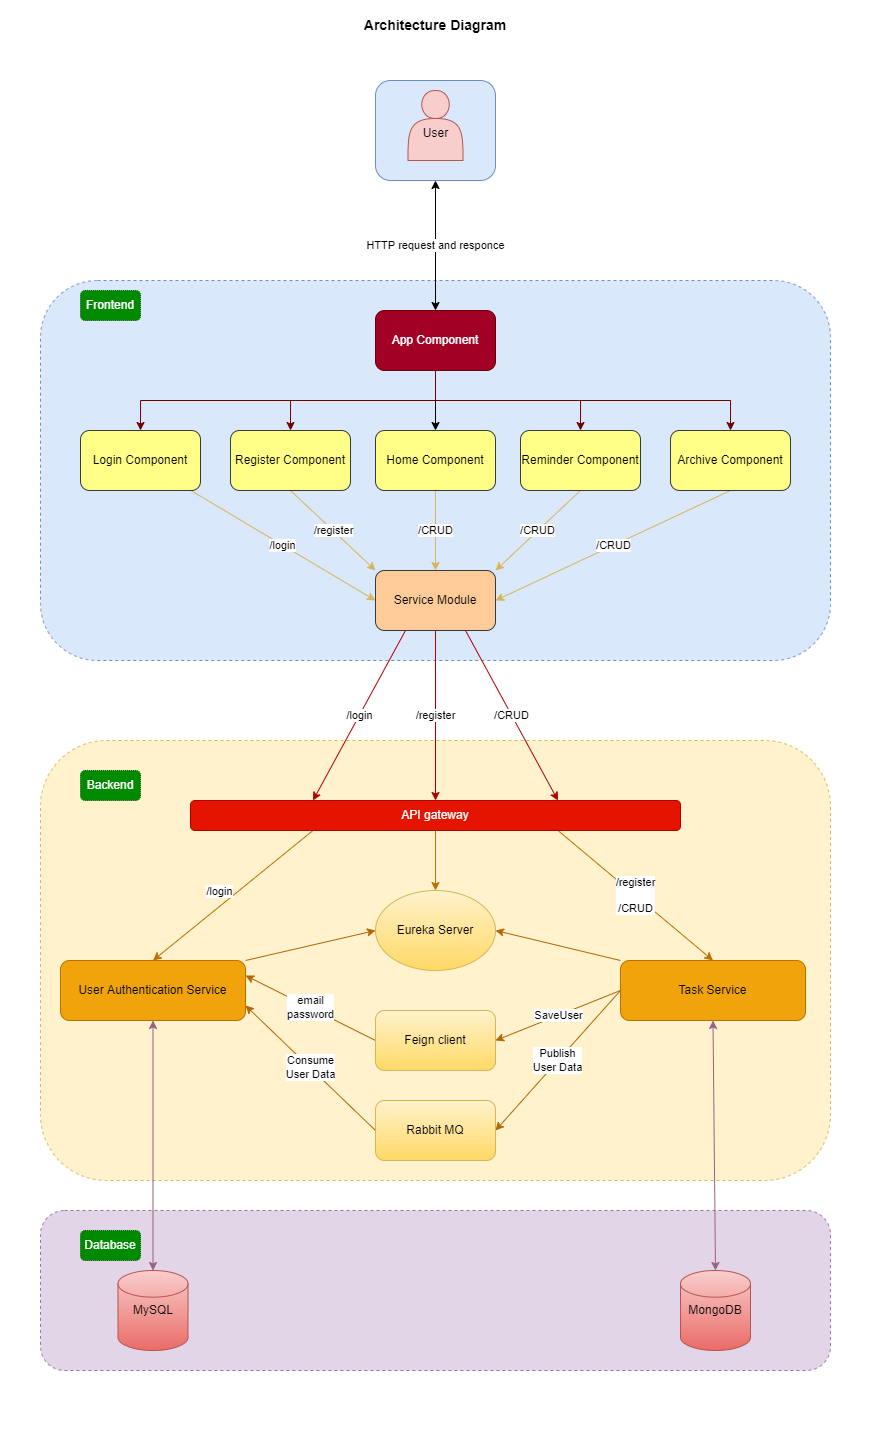

The diagram above was exported from draw.io. Its source (the exported page's mxGraphModel, read from the mxfile embedded in the PNG):
<mxGraphModel dx="965" dy="1620" grid="1" gridSize="10" guides="1" tooltips="1" connect="1" arrows="1" fold="1" page="1" pageScale="1" pageWidth="850" pageHeight="1100" math="0" shadow="0">
  <root>
    <mxCell id="0" />
    <mxCell id="1" parent="0" />
    <mxCell id="0sBfNDkXKFMIlolbyzv5-58" value="" style="rounded=0;whiteSpace=wrap;html=1;dashed=1;dashPattern=1 1;strokeColor=none;strokeWidth=1;" parent="1" vertex="1">
      <mxGeometry y="-660" width="870" height="1440" as="geometry" />
    </mxCell>
    <mxCell id="0sBfNDkXKFMIlolbyzv5-46" value="" style="rounded=1;whiteSpace=wrap;html=1;strokeColor=#6c8ebf;strokeWidth=1;fillColor=#dae8fc;" parent="1" vertex="1">
      <mxGeometry x="375" y="-580" width="120" height="100" as="geometry" />
    </mxCell>
    <mxCell id="0sBfNDkXKFMIlolbyzv5-26" value="" style="rounded=1;whiteSpace=wrap;html=1;strokeColor=#6c8ebf;strokeWidth=1;dashed=1;fillColor=#dae8fc;" parent="1" vertex="1">
      <mxGeometry x="40" y="-380" width="790" height="380" as="geometry" />
    </mxCell>
    <mxCell id="0sBfNDkXKFMIlolbyzv5-28" value="" style="rounded=1;whiteSpace=wrap;html=1;dashed=1;strokeColor=#9673a6;strokeWidth=1;fillColor=#e1d5e7;" parent="1" vertex="1">
      <mxGeometry x="40" y="550" width="790" height="160" as="geometry" />
    </mxCell>
    <mxCell id="0sBfNDkXKFMIlolbyzv5-25" value="" style="rounded=1;whiteSpace=wrap;html=1;strokeColor=#d6b656;strokeWidth=1;dashed=1;fillColor=#fff2cc;" parent="1" vertex="1">
      <mxGeometry x="40" y="80" width="790" height="440" as="geometry" />
    </mxCell>
    <mxCell id="0sBfNDkXKFMIlolbyzv5-6" value="/register&lt;br&gt;&lt;br&gt;/CRUD" style="rounded=0;orthogonalLoop=1;jettySize=auto;html=1;exitX=0.75;exitY=1;exitDx=0;exitDy=0;entryX=0.5;entryY=0;entryDx=0;entryDy=0;strokeColor=#BD7000;fillColor=#f0a30a;" parent="1" source="0sBfNDkXKFMIlolbyzv5-2" target="0sBfNDkXKFMIlolbyzv5-5" edge="1">
      <mxGeometry relative="1" as="geometry" />
    </mxCell>
    <mxCell id="0sBfNDkXKFMIlolbyzv5-4" value="/login" style="rounded=0;orthogonalLoop=1;jettySize=auto;html=1;entryX=0.5;entryY=0;entryDx=0;entryDy=0;exitX=0.25;exitY=1;exitDx=0;exitDy=0;fillColor=#f0a30a;strokeColor=#BD7000;" parent="1" source="0sBfNDkXKFMIlolbyzv5-2" target="0sBfNDkXKFMIlolbyzv5-3" edge="1">
      <mxGeometry x="0.0805" y="-12" relative="1" as="geometry">
        <mxPoint x="1" as="offset" />
      </mxGeometry>
    </mxCell>
    <mxCell id="0sBfNDkXKFMIlolbyzv5-27" style="edgeStyle=none;rounded=0;orthogonalLoop=1;jettySize=auto;html=1;exitX=0.5;exitY=1;exitDx=0;exitDy=0;entryX=0.5;entryY=0;entryDx=0;entryDy=0;endArrow=classic;endFill=1;strokeColor=#BD7000;fillColor=#f0a30a;" parent="1" source="0sBfNDkXKFMIlolbyzv5-2" target="0sBfNDkXKFMIlolbyzv5-8" edge="1">
      <mxGeometry relative="1" as="geometry" />
    </mxCell>
    <mxCell id="0sBfNDkXKFMIlolbyzv5-43" value="/login" style="edgeStyle=none;rounded=0;orthogonalLoop=1;jettySize=auto;html=1;exitX=0.25;exitY=1;exitDx=0;exitDy=0;entryX=0.25;entryY=0;entryDx=0;entryDy=0;endArrow=classic;endFill=1;strokeColor=#B20000;fillColor=#e51400;" parent="1" source="0sBfNDkXKFMIlolbyzv5-29" target="0sBfNDkXKFMIlolbyzv5-2" edge="1">
      <mxGeometry relative="1" as="geometry" />
    </mxCell>
    <mxCell id="0sBfNDkXKFMIlolbyzv5-2" value="API gateway" style="text;html=1;strokeColor=#B20000;fillColor=#e51400;align=center;verticalAlign=middle;whiteSpace=wrap;rounded=1;fontColor=#ffffff;" parent="1" vertex="1">
      <mxGeometry x="190" y="140" width="490" height="30" as="geometry" />
    </mxCell>
    <mxCell id="0sBfNDkXKFMIlolbyzv5-9" style="rounded=0;orthogonalLoop=1;jettySize=auto;html=1;exitX=1;exitY=0;exitDx=0;exitDy=0;entryX=0;entryY=0.5;entryDx=0;entryDy=0;fillColor=#fad7ac;strokeColor=#b46504;" parent="1" source="0sBfNDkXKFMIlolbyzv5-3" target="0sBfNDkXKFMIlolbyzv5-8" edge="1">
      <mxGeometry relative="1" as="geometry" />
    </mxCell>
    <mxCell id="0sBfNDkXKFMIlolbyzv5-3" value="User Authentication Service" style="whiteSpace=wrap;html=1;fillColor=#f0a30a;rounded=1;fontColor=#000000;strokeColor=#BD7000;" parent="1" vertex="1">
      <mxGeometry x="60" y="300" width="185" height="60" as="geometry" />
    </mxCell>
    <mxCell id="0sBfNDkXKFMIlolbyzv5-10" style="rounded=0;orthogonalLoop=1;jettySize=auto;html=1;exitX=0;exitY=0;exitDx=0;exitDy=0;entryX=1;entryY=0.5;entryDx=0;entryDy=0;fillColor=#fad7ac;strokeColor=#b46504;" parent="1" source="0sBfNDkXKFMIlolbyzv5-5" target="0sBfNDkXKFMIlolbyzv5-8" edge="1">
      <mxGeometry relative="1" as="geometry" />
    </mxCell>
    <mxCell id="0sBfNDkXKFMIlolbyzv5-13" value="Publish&lt;br&gt;User Data" style="rounded=0;orthogonalLoop=1;jettySize=auto;html=1;exitX=0;exitY=0.5;exitDx=0;exitDy=0;entryX=1;entryY=0.5;entryDx=0;entryDy=0;fillColor=#fad7ac;strokeColor=#b46504;" parent="1" source="0sBfNDkXKFMIlolbyzv5-5" target="0sBfNDkXKFMIlolbyzv5-11" edge="1">
      <mxGeometry relative="1" as="geometry" />
    </mxCell>
    <mxCell id="0sBfNDkXKFMIlolbyzv5-15" value="SaveUser" style="rounded=0;orthogonalLoop=1;jettySize=auto;html=1;exitX=0;exitY=0.5;exitDx=0;exitDy=0;entryX=1;entryY=0.5;entryDx=0;entryDy=0;fillColor=#fad7ac;strokeColor=#b46504;" parent="1" source="0sBfNDkXKFMIlolbyzv5-5" target="0sBfNDkXKFMIlolbyzv5-12" edge="1">
      <mxGeometry relative="1" as="geometry" />
    </mxCell>
    <mxCell id="0sBfNDkXKFMIlolbyzv5-5" value="Task Service" style="whiteSpace=wrap;html=1;fillColor=#f0a30a;rounded=1;fontColor=#000000;strokeColor=#BD7000;" parent="1" vertex="1">
      <mxGeometry x="620" y="300" width="185" height="60" as="geometry" />
    </mxCell>
    <mxCell id="0sBfNDkXKFMIlolbyzv5-8" value="Eureka Server" style="ellipse;whiteSpace=wrap;html=1;rounded=1;fillColor=#fff2cc;strokeColor=#d6b656;gradientColor=#ffd966;" parent="1" vertex="1">
      <mxGeometry x="375" y="230" width="120" height="80" as="geometry" />
    </mxCell>
    <mxCell id="0sBfNDkXKFMIlolbyzv5-14" value="Consume&lt;br&gt;User Data" style="rounded=0;orthogonalLoop=1;jettySize=auto;html=1;entryX=1;entryY=0.75;entryDx=0;entryDy=0;endArrow=classic;endFill=1;exitX=0;exitY=0.5;exitDx=0;exitDy=0;fillColor=#fad7ac;strokeColor=#b46504;" parent="1" source="0sBfNDkXKFMIlolbyzv5-11" target="0sBfNDkXKFMIlolbyzv5-3" edge="1">
      <mxGeometry relative="1" as="geometry">
        <mxPoint x="250" y="340" as="targetPoint" />
      </mxGeometry>
    </mxCell>
    <mxCell id="0sBfNDkXKFMIlolbyzv5-11" value="Rabbit MQ" style="rounded=1;whiteSpace=wrap;html=1;strokeColor=#d6b656;fillColor=#fff2cc;gradientColor=#ffd966;" parent="1" vertex="1">
      <mxGeometry x="375" y="440" width="120" height="60" as="geometry" />
    </mxCell>
    <mxCell id="0sBfNDkXKFMIlolbyzv5-16" value="email&lt;br&gt;password" style="rounded=0;orthogonalLoop=1;jettySize=auto;html=1;exitX=0;exitY=0.5;exitDx=0;exitDy=0;entryX=1;entryY=0.25;entryDx=0;entryDy=0;fillColor=#fad7ac;strokeColor=#b46504;" parent="1" source="0sBfNDkXKFMIlolbyzv5-12" target="0sBfNDkXKFMIlolbyzv5-3" edge="1">
      <mxGeometry relative="1" as="geometry" />
    </mxCell>
    <mxCell id="0sBfNDkXKFMIlolbyzv5-12" value="Feign client" style="rounded=1;whiteSpace=wrap;html=1;strokeColor=#d6b656;fillColor=#fff2cc;gradientColor=#ffd966;" parent="1" vertex="1">
      <mxGeometry x="375" y="350" width="120" height="60" as="geometry" />
    </mxCell>
    <mxCell id="0sBfNDkXKFMIlolbyzv5-18" value="MySQL" style="strokeWidth=1;html=1;shape=mxgraph.flowchart.database;whiteSpace=wrap;rounded=1;fillColor=#f8cecc;gradientColor=#ea6b66;strokeColor=#b85450;" parent="1" vertex="1">
      <mxGeometry x="117.5" y="610" width="70" height="80" as="geometry" />
    </mxCell>
    <mxCell id="0sBfNDkXKFMIlolbyzv5-19" value="MongoDB" style="strokeWidth=1;html=1;shape=mxgraph.flowchart.database;whiteSpace=wrap;rounded=1;fillColor=#f8cecc;gradientColor=#ea6b66;strokeColor=#b85450;" parent="1" vertex="1">
      <mxGeometry x="680" y="610" width="70" height="80" as="geometry" />
    </mxCell>
    <mxCell id="0sBfNDkXKFMIlolbyzv5-23" value="" style="endArrow=classic;startArrow=classic;html=1;rounded=0;strokeColor=#996185;entryX=0.5;entryY=1;entryDx=0;entryDy=0;exitX=0.5;exitY=0;exitDx=0;exitDy=0;exitPerimeter=0;fillColor=#e6d0de;gradientColor=#d5739d;" parent="1" source="0sBfNDkXKFMIlolbyzv5-18" target="0sBfNDkXKFMIlolbyzv5-3" edge="1">
      <mxGeometry width="50" height="50" relative="1" as="geometry">
        <mxPoint x="400" y="330" as="sourcePoint" />
        <mxPoint x="450" y="280" as="targetPoint" />
        <Array as="points" />
      </mxGeometry>
    </mxCell>
    <mxCell id="0sBfNDkXKFMIlolbyzv5-24" value="" style="endArrow=classic;startArrow=classic;html=1;rounded=0;strokeColor=#996185;exitX=0.5;exitY=0;exitDx=0;exitDy=0;exitPerimeter=0;entryX=0.5;entryY=1;entryDx=0;entryDy=0;fillColor=#e6d0de;gradientColor=#d5739d;" parent="1" source="0sBfNDkXKFMIlolbyzv5-19" target="0sBfNDkXKFMIlolbyzv5-5" edge="1">
      <mxGeometry width="50" height="50" relative="1" as="geometry">
        <mxPoint x="400" y="330" as="sourcePoint" />
        <mxPoint x="450" y="280" as="targetPoint" />
      </mxGeometry>
    </mxCell>
    <mxCell id="0sBfNDkXKFMIlolbyzv5-42" value="/CRUD" style="edgeStyle=none;rounded=0;orthogonalLoop=1;jettySize=auto;html=1;exitX=0.75;exitY=1;exitDx=0;exitDy=0;entryX=0.75;entryY=0;entryDx=0;entryDy=0;endArrow=classic;endFill=1;strokeColor=#B20000;fillColor=#e51400;" parent="1" source="0sBfNDkXKFMIlolbyzv5-29" target="0sBfNDkXKFMIlolbyzv5-2" edge="1">
      <mxGeometry relative="1" as="geometry" />
    </mxCell>
    <mxCell id="0sBfNDkXKFMIlolbyzv5-49" value="/register" style="edgeStyle=none;rounded=0;orthogonalLoop=1;jettySize=auto;html=1;exitX=0.5;exitY=1;exitDx=0;exitDy=0;entryX=0.5;entryY=0;entryDx=0;entryDy=0;endArrow=classic;endFill=1;strokeColor=#B20000;fillColor=#e51400;" parent="1" source="0sBfNDkXKFMIlolbyzv5-29" target="0sBfNDkXKFMIlolbyzv5-2" edge="1">
      <mxGeometry relative="1" as="geometry" />
    </mxCell>
    <mxCell id="0sBfNDkXKFMIlolbyzv5-29" value="Service Module" style="rounded=1;whiteSpace=wrap;html=1;strokeColor=#36393d;strokeWidth=1;fillColor=#ffcc99;" parent="1" vertex="1">
      <mxGeometry x="375" y="-90" width="120" height="60" as="geometry" />
    </mxCell>
    <mxCell id="0sBfNDkXKFMIlolbyzv5-36" value="/login" style="edgeStyle=none;rounded=0;orthogonalLoop=1;jettySize=auto;html=1;entryX=0;entryY=0.5;entryDx=0;entryDy=0;endArrow=classic;endFill=1;strokeColor=#d6b656;fillColor=#fff2cc;gradientColor=#ffd966;" parent="1" source="0sBfNDkXKFMIlolbyzv5-30" target="0sBfNDkXKFMIlolbyzv5-29" edge="1">
      <mxGeometry relative="1" as="geometry" />
    </mxCell>
    <mxCell id="0sBfNDkXKFMIlolbyzv5-30" value="Login Component" style="rounded=1;whiteSpace=wrap;html=1;strokeColor=#36393d;strokeWidth=1;fillColor=#ffff88;" parent="1" vertex="1">
      <mxGeometry x="80" y="-230" width="120" height="60" as="geometry" />
    </mxCell>
    <mxCell id="0sBfNDkXKFMIlolbyzv5-37" value="/register" style="edgeStyle=none;rounded=0;orthogonalLoop=1;jettySize=auto;html=1;exitX=0.5;exitY=1;exitDx=0;exitDy=0;entryX=0;entryY=0;entryDx=0;entryDy=0;endArrow=classic;endFill=1;strokeColor=#d6b656;fillColor=#fff2cc;gradientColor=#ffd966;" parent="1" source="0sBfNDkXKFMIlolbyzv5-31" target="0sBfNDkXKFMIlolbyzv5-29" edge="1">
      <mxGeometry relative="1" as="geometry" />
    </mxCell>
    <mxCell id="0sBfNDkXKFMIlolbyzv5-31" value="Register Component" style="rounded=1;whiteSpace=wrap;html=1;strokeColor=#36393d;strokeWidth=1;fillColor=#ffff88;" parent="1" vertex="1">
      <mxGeometry x="230" y="-230" width="120" height="60" as="geometry" />
    </mxCell>
    <mxCell id="0sBfNDkXKFMIlolbyzv5-38" value="/CRUD" style="edgeStyle=none;rounded=0;orthogonalLoop=1;jettySize=auto;html=1;exitX=0.5;exitY=1;exitDx=0;exitDy=0;entryX=0.5;entryY=0;entryDx=0;entryDy=0;endArrow=classic;endFill=1;strokeColor=#d6b656;fillColor=#fff2cc;gradientColor=#ffd966;" parent="1" source="0sBfNDkXKFMIlolbyzv5-32" target="0sBfNDkXKFMIlolbyzv5-29" edge="1">
      <mxGeometry relative="1" as="geometry" />
    </mxCell>
    <mxCell id="0sBfNDkXKFMIlolbyzv5-32" value="Home Component" style="rounded=1;whiteSpace=wrap;html=1;strokeColor=#36393d;strokeWidth=1;fillColor=#ffff88;" parent="1" vertex="1">
      <mxGeometry x="375" y="-230" width="120" height="60" as="geometry" />
    </mxCell>
    <mxCell id="0sBfNDkXKFMIlolbyzv5-39" value="/CRUD" style="edgeStyle=none;rounded=0;orthogonalLoop=1;jettySize=auto;html=1;exitX=0.5;exitY=1;exitDx=0;exitDy=0;entryX=1;entryY=0;entryDx=0;entryDy=0;endArrow=classic;endFill=1;strokeColor=#d6b656;fillColor=#fff2cc;gradientColor=#ffd966;" parent="1" source="0sBfNDkXKFMIlolbyzv5-33" target="0sBfNDkXKFMIlolbyzv5-29" edge="1">
      <mxGeometry relative="1" as="geometry" />
    </mxCell>
    <mxCell id="0sBfNDkXKFMIlolbyzv5-33" value="Reminder Component" style="rounded=1;whiteSpace=wrap;html=1;strokeColor=#36393d;strokeWidth=1;fillColor=#ffff88;" parent="1" vertex="1">
      <mxGeometry x="520" y="-230" width="120" height="60" as="geometry" />
    </mxCell>
    <mxCell id="0sBfNDkXKFMIlolbyzv5-50" style="edgeStyle=orthogonalEdgeStyle;rounded=0;orthogonalLoop=1;jettySize=auto;html=1;exitX=0.5;exitY=1;exitDx=0;exitDy=0;entryX=0.5;entryY=0;entryDx=0;entryDy=0;endArrow=classic;endFill=1;strokeColor=#6F0000;fillColor=#a20025;" parent="1" source="0sBfNDkXKFMIlolbyzv5-34" target="0sBfNDkXKFMIlolbyzv5-30" edge="1">
      <mxGeometry relative="1" as="geometry" />
    </mxCell>
    <mxCell id="0sBfNDkXKFMIlolbyzv5-51" style="edgeStyle=orthogonalEdgeStyle;rounded=0;orthogonalLoop=1;jettySize=auto;html=1;exitX=0.5;exitY=1;exitDx=0;exitDy=0;entryX=0.5;entryY=0;entryDx=0;entryDy=0;endArrow=classic;endFill=1;strokeColor=#6F0000;fillColor=#a20025;" parent="1" source="0sBfNDkXKFMIlolbyzv5-34" target="0sBfNDkXKFMIlolbyzv5-31" edge="1">
      <mxGeometry relative="1" as="geometry" />
    </mxCell>
    <mxCell id="0sBfNDkXKFMIlolbyzv5-52" style="edgeStyle=orthogonalEdgeStyle;rounded=0;orthogonalLoop=1;jettySize=auto;html=1;exitX=0.5;exitY=1;exitDx=0;exitDy=0;entryX=0.5;entryY=0;entryDx=0;entryDy=0;endArrow=classic;endFill=1;strokeColor=default;" parent="1" source="0sBfNDkXKFMIlolbyzv5-34" target="0sBfNDkXKFMIlolbyzv5-32" edge="1">
      <mxGeometry relative="1" as="geometry" />
    </mxCell>
    <mxCell id="0sBfNDkXKFMIlolbyzv5-53" style="edgeStyle=orthogonalEdgeStyle;rounded=0;orthogonalLoop=1;jettySize=auto;html=1;exitX=0.5;exitY=1;exitDx=0;exitDy=0;entryX=0.5;entryY=0;entryDx=0;entryDy=0;endArrow=classic;endFill=1;strokeColor=#6F0000;fillColor=#a20025;" parent="1" source="0sBfNDkXKFMIlolbyzv5-34" target="0sBfNDkXKFMIlolbyzv5-33" edge="1">
      <mxGeometry relative="1" as="geometry" />
    </mxCell>
    <mxCell id="0sBfNDkXKFMIlolbyzv5-54" style="edgeStyle=orthogonalEdgeStyle;rounded=0;orthogonalLoop=1;jettySize=auto;html=1;exitX=0.5;exitY=1;exitDx=0;exitDy=0;entryX=0.5;entryY=0;entryDx=0;entryDy=0;endArrow=classic;endFill=1;strokeColor=#6F0000;fillColor=#a20025;" parent="1" source="0sBfNDkXKFMIlolbyzv5-34" target="0sBfNDkXKFMIlolbyzv5-35" edge="1">
      <mxGeometry relative="1" as="geometry" />
    </mxCell>
    <mxCell id="0sBfNDkXKFMIlolbyzv5-34" value="App Component" style="rounded=1;whiteSpace=wrap;html=1;strokeColor=#6F0000;strokeWidth=1;fillColor=#a20025;fontColor=#ffffff;" parent="1" vertex="1">
      <mxGeometry x="375" y="-350" width="120" height="60" as="geometry" />
    </mxCell>
    <mxCell id="0sBfNDkXKFMIlolbyzv5-40" value="/CRUD" style="edgeStyle=none;rounded=0;orthogonalLoop=1;jettySize=auto;html=1;exitX=0.5;exitY=1;exitDx=0;exitDy=0;entryX=1;entryY=0.5;entryDx=0;entryDy=0;endArrow=classic;endFill=1;strokeColor=#d6b656;fillColor=#fff2cc;gradientColor=#ffd966;" parent="1" source="0sBfNDkXKFMIlolbyzv5-35" target="0sBfNDkXKFMIlolbyzv5-29" edge="1">
      <mxGeometry relative="1" as="geometry" />
    </mxCell>
    <mxCell id="0sBfNDkXKFMIlolbyzv5-35" value="Archive Component" style="rounded=1;whiteSpace=wrap;html=1;strokeColor=#36393d;strokeWidth=1;fillColor=#ffff88;" parent="1" vertex="1">
      <mxGeometry x="670" y="-230" width="120" height="60" as="geometry" />
    </mxCell>
    <mxCell id="0sBfNDkXKFMIlolbyzv5-45" value="&lt;br&gt;User" style="shape=actor;whiteSpace=wrap;html=1;rounded=1;strokeColor=#b85450;strokeWidth=1;fillColor=#f8cecc;" parent="1" vertex="1">
      <mxGeometry x="407.5" y="-570" width="55" height="70" as="geometry" />
    </mxCell>
    <mxCell id="0sBfNDkXKFMIlolbyzv5-48" value="HTTP request and responce" style="endArrow=classic;startArrow=classic;html=1;rounded=0;strokeColor=default;entryX=0.5;entryY=1;entryDx=0;entryDy=0;exitX=0.5;exitY=0;exitDx=0;exitDy=0;" parent="1" source="0sBfNDkXKFMIlolbyzv5-34" target="0sBfNDkXKFMIlolbyzv5-46" edge="1">
      <mxGeometry width="50" height="50" relative="1" as="geometry">
        <mxPoint x="420" y="-250" as="sourcePoint" />
        <mxPoint x="470" y="-300" as="targetPoint" />
      </mxGeometry>
    </mxCell>
    <mxCell id="0sBfNDkXKFMIlolbyzv5-55" value="Frontend" style="text;html=1;strokeColor=#005700;fillColor=#008a00;align=center;verticalAlign=middle;whiteSpace=wrap;rounded=1;dashed=1;dashPattern=1 1;fontColor=#ffffff;" parent="1" vertex="1">
      <mxGeometry x="80" y="-370" width="60" height="30" as="geometry" />
    </mxCell>
    <mxCell id="0sBfNDkXKFMIlolbyzv5-56" value="Backend" style="text;html=1;strokeColor=#005700;fillColor=#008a00;align=center;verticalAlign=middle;whiteSpace=wrap;rounded=1;dashed=1;dashPattern=1 1;fontColor=#ffffff;" parent="1" vertex="1">
      <mxGeometry x="80" y="110" width="60" height="30" as="geometry" />
    </mxCell>
    <mxCell id="0sBfNDkXKFMIlolbyzv5-57" value="Database" style="text;html=1;strokeColor=#005700;fillColor=#008a00;align=center;verticalAlign=middle;whiteSpace=wrap;rounded=1;dashed=1;dashPattern=1 1;fontColor=#ffffff;" parent="1" vertex="1">
      <mxGeometry x="80" y="570" width="60" height="30" as="geometry" />
    </mxCell>
    <mxCell id="0sBfNDkXKFMIlolbyzv5-59" value="Architecture Diagram" style="text;html=1;strokeColor=none;fillColor=none;align=center;verticalAlign=middle;whiteSpace=wrap;rounded=0;dashed=1;dashPattern=1 1;fontStyle=1;fontSize=14;" parent="1" vertex="1">
      <mxGeometry x="356.25" y="-650" width="157.5" height="30" as="geometry" />
    </mxCell>
  </root>
</mxGraphModel>